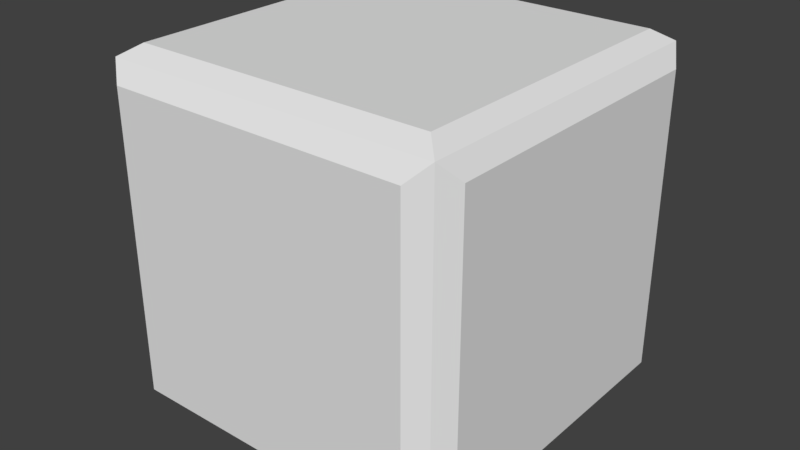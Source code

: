 # Source: Bricks.blend  (saved by Blender 2.78.0; exported with 4.5.12 LTS)
import bpy
from mathutils import Matrix  # noqa: F401  (used for matrix-valued properties, if any)

bpy.ops.wm.read_factory_settings(use_empty=True)
scene = bpy.context.scene
scene.name = 'Scene'

# ---- collections
col_collection_1 = bpy.data.collections.new('Collection 1'); scene.collection.children.link(col_collection_1)

# ---- materials (node trees are filled in below, after node groups)
mat_material = bpy.data.materials.new('Material')
mat_material.alpha_threshold = 0.0
mat_material.use_transparent_shadow = False
mat_material.roughness = 0.5
mat_material.line_color = (0.0, 0.0, 0.0, 1.0)

# ---- material node trees

# ---- world
world_world = bpy.data.worlds.new('World'); scene.world = world_world
world_world.color = (0.05088, 0.05088, 0.05088)
world_world.use_sun_shadow = False
world_world.sun_shadow_jitter_overblur = 0.0
world_world.cycles.sampling_method = 'MANUAL'

# ---- meshes
me_cube = bpy.data.meshes.new('Cube')
me_cube.from_pydata([(1.0, 1.0, -1.0), (1.0, -1.0, -1.0), (-1.0, -1.0, -1.0), (-1.0, 1.0, -1.0), (1.0, 1.0, 1.0), (1.0, -1.0, 1.0), (-1.0, -1.0, 1.0), (-1.0, 1.0, 1.0), (0.8971, -1.085, -0.8971), (-0.8971, -1.085, -0.8971), (0.8971, -1.085, 0.8971), (-0.8971, -1.085, 0.8971), (1.07, 0.8907, -0.8907), (1.07, -0.8907, -0.8907), (1.07, 0.8907, 0.8907), (1.07, -0.8907, 0.8907), (0.9071, 1.075, -0.9071), (-0.9071, 1.075, -0.9071), (0.9071, 1.075, 0.9071), (-0.9071, 1.075, 0.9071), (-1.081, -0.9072, -0.9072), (-1.081, 0.9072, -0.9072), (-1.081, -0.9072, 0.9072), (-1.081, 0.9072, 0.9072), (0.8979, 0.8979, 1.068), (0.8979, -0.8979, 1.068), (-0.8979, 0.8979, 1.068), (-0.8979, -0.8979, 1.068), (0.9168, 0.9168, -1.062), (0.9168, -0.9168, -1.062), (-0.9168, 0.9168, -1.062), (-0.9168, -0.9168, -1.062)], [], [(0, 1, 29, 28), (5, 4, 24, 25), (4, 5, 15, 14), (6, 2, 9, 11), (2, 6, 22, 20), (4, 0, 16, 18), (8, 10, 11, 9), (1, 5, 10, 8), (2, 1, 8, 9), (5, 6, 11, 10), (12, 14, 15, 13), (5, 1, 13, 15), (0, 4, 14, 12), (1, 0, 12, 13), (18, 16, 17, 19), (7, 4, 18, 19), (3, 7, 19, 17), (0, 3, 17, 16), (20, 22, 23, 21), (6, 7, 23, 22), (7, 3, 21, 23), (3, 2, 20, 21), (24, 26, 27, 25), (7, 6, 27, 26), (4, 7, 26, 24), (6, 5, 25, 27), (28, 29, 31, 30), (2, 3, 30, 31), (1, 2, 31, 29), (3, 0, 28, 30)])
_uv = me_cube.uv_layers.new(name='UVMap')
_uv.uv.foreach_set('vector', [0.9988, 0.9987, 0.8769, 0.9977, 0.8832, 0.9913, 0.9924, 0.9924, 0.9986, 0.9978, 0.8764, 0.9986, 0.8838, 0.991, 0.9911, 0.9904, 0.9989, 0.9978, 0.8768, 0.9985, 0.8846, 0.9905, 0.9909, 0.99, 0.8761, 0.9978, 0.8772, 0.8761, 0.8854, 0.884, 0.8842, 0.9895, 0.8761, 0.9986, 0.8774, 0.8766, 0.885, 0.884, 0.8836, 0.991, 0.9988, 0.9981, 0.9988, 0.8769, 0.9932, 0.8825, 0.9932, 0.9925, 0.9909, 0.8842, 0.9897, 0.9897, 0.8842, 0.9895, 0.8854, 0.884, 0.9989, 0.876, 0.9978, 0.9977, 0.9897, 0.9897, 0.9909, 0.8842, 0.8772, 0.8761, 0.9989, 0.876, 0.9909, 0.8842, 0.8854, 0.884, 0.9978, 0.9977, 0.8761, 0.9978, 0.8842, 0.9895, 0.9897, 0.9897, 0.9911, 0.8837, 0.9909, 0.99, 0.8846, 0.9905, 0.8848, 0.8842, 0.8768, 0.9985, 0.8768, 0.8764, 0.8848, 0.8842, 0.8846, 0.9905, 0.9989, 0.8756, 0.9989, 0.9978, 0.9909, 0.99, 0.9911, 0.8837, 0.8768, 0.8764, 0.9989, 0.8756, 0.9911, 0.8837, 0.8848, 0.8842, 0.9932, 0.9925, 0.9932, 0.8825, 0.8831, 0.8825, 0.8831, 0.9925, 0.8775, 0.9981, 0.9988, 0.9981, 0.9932, 0.9925, 0.8831, 0.9925, 0.8775, 0.8769, 0.8775, 0.9981, 0.8831, 0.9925, 0.8831, 0.8825, 0.9988, 0.8769, 0.8775, 0.8769, 0.8831, 0.8825, 0.9932, 0.8825, 0.8836, 0.991, 0.885, 0.884, 0.992, 0.8842, 0.9906, 0.9912, 0.8774, 0.8766, 0.9995, 0.8766, 0.992, 0.8842, 0.885, 0.884, 0.9995, 0.8766, 0.9982, 0.9986, 0.9906, 0.9912, 0.992, 0.8842, 0.9982, 0.9986, 0.8761, 0.9986, 0.8836, 0.991, 0.9906, 0.9912, 0.8838, 0.991, 0.8839, 0.8837, 0.9912, 0.8831, 0.9911, 0.9904, 0.8764, 0.8763, 0.9986, 0.8755, 0.9912, 0.8831, 0.8839, 0.8837, 0.8764, 0.9986, 0.8764, 0.8763, 0.8839, 0.8837, 0.8838, 0.991, 0.9986, 0.8755, 0.9986, 0.9978, 0.9911, 0.9904, 0.9912, 0.8831, 0.9924, 0.9924, 0.8832, 0.9913, 0.8833, 0.8821, 0.9925, 0.8831, 0.8769, 0.8757, 0.9988, 0.8767, 0.9925, 0.8831, 0.8833, 0.8821, 0.8769, 0.9977, 0.8769, 0.8757, 0.8833, 0.8821, 0.8832, 0.9913, 0.9988, 0.8767, 0.9988, 0.9987, 0.9924, 0.9924, 0.9925, 0.8831])
me_cube.materials.append(mat_material)
me_cube.use_remesh_preserve_volume = False
me_cube.use_remesh_preserve_attributes = False
me_cube.use_mirror_vertex_groups = False
me_cube.update()

# ---- objects
ob_cube = bpy.data.objects.new('Cube', me_cube)

# ---- transforms, parenting, visibility, modifiers, constraints
ob_cube.location = (0.0, 0.0, 0.0)
ob_cube.lock_rotations_4d = False
ob_cube.empty_display_type = 'ARROWS'
ob_cube.lineart.crease_threshold = 0.0

# ---- collection membership
col_collection_1.objects.link(ob_cube)

# ---- scene / render settings (as saved in the file)
scene.frame_start = 1; scene.frame_end = 250; scene.frame_set(1)
scene.render.engine = 'BLENDER_EEVEE_NEXT'
scene.render.resolution_percentage = 50
scene.render.dither_intensity = 0.0
scene.cycles.use_denoising = False
scene.cycles.samples = 128
scene.cycles.sampling_pattern = 'TABULATED_SOBOL'
scene.cycles.light_sampling_threshold = 0.0
scene.cycles.use_adaptive_sampling = False
scene.cycles.use_light_tree = False
scene.cycles.blur_glossy = 0.0
scene.cycles.sample_clamp_indirect = 0.0
scene.view_settings.view_transform = 'Standard'
bpy.context.view_layer.update()

# ---- added for rendering (the .blend has no active camera and no usable light): camera, sun
cam_auto = bpy.data.cameras.new('AutoCamera')
cam_auto.lens = 50.0
cam_auto.sensor_width = 36.0
cam_auto.clip_end = 1000.0
ob_auto_camera = bpy.data.objects.new('AutoCamera', cam_auto)
scene.collection.objects.link(ob_auto_camera)
ob_auto_camera.location = (3.43541, -4.13424, 2.7557)
ob_auto_camera.rotation_euler = (1.09748, -7.21219e-08, 0.694738)
scene.camera = ob_auto_camera
light_auto_sun = bpy.data.lights.new('AutoSun', 'SUN')
light_auto_sun.energy = 3.0
light_auto_sun.angle = 0.0523599
ob_auto_sun = bpy.data.objects.new('AutoSun', light_auto_sun)
scene.collection.objects.link(ob_auto_sun)
ob_auto_sun.rotation_euler = (0.872665, 0.174533, 0.523599)
bpy.context.view_layer.update()
